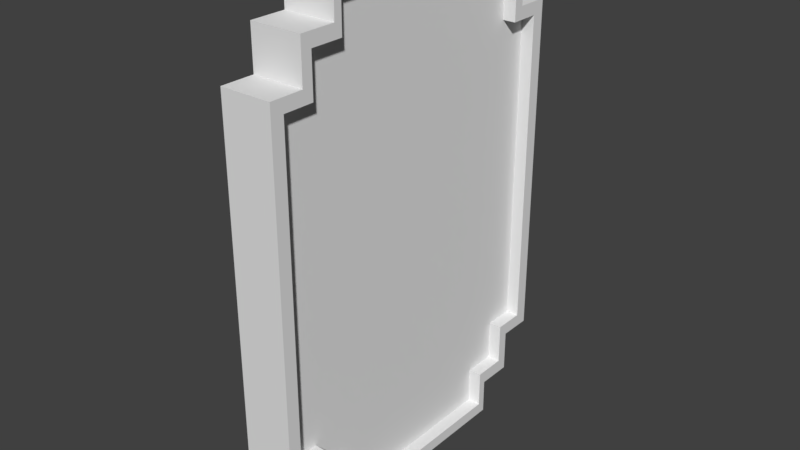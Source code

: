 # Source: coin.blend  (saved by Blender 2.79.0; exported with 4.5.12 LTS)
import bpy
from mathutils import Matrix  # noqa: F401  (used for matrix-valued properties, if any)

bpy.ops.wm.read_factory_settings(use_empty=True)
scene = bpy.context.scene
scene.name = 'Scene'

# ---- collections
col_collection_1 = bpy.data.collections.new('Collection 1'); scene.collection.children.link(col_collection_1)

# ---- materials (node trees are filled in below, after node groups)
mat_material = bpy.data.materials.new('Material')
mat_material.alpha_threshold = 0.0
mat_material.use_transparent_shadow = False
mat_material.roughness = 0.5
mat_material.line_color = (0.0, 0.0, 0.0, 1.0)

# ---- material node trees

# ---- world
world_world = bpy.data.worlds.new('World'); scene.world = world_world
world_world.color = (0.05088, 0.05088, 0.05088)
world_world.use_sun_shadow = False
world_world.sun_shadow_jitter_overblur = 0.0
world_world.cycles.sampling_method = 'MANUAL'

# ---- meshes
me_cube = bpy.data.meshes.new('Cube')
me_cube.from_pydata([(0.01195, 1.0, -1.0), (0.01195, -1.0, -1.0), (0.1472, -0.6057, -1.441), (0.1472, 0.6057, -1.441), (0.01195, 1.0, 1.0), (0.01195, -1.0, 1.0), (0.1472, -0.6057, 1.441), (0.1472, 0.6057, 1.441), (0.1472, -0.5604, -1.375), (0.1472, 0.9252, -0.9252), (0.1472, 0.6057, -1.24), (0.1472, 0.6057, 1.24), (0.1472, 0.5604, -1.163), (0.1472, -0.9252, -0.9252), (0.1472, 0.8091, 1.24), (0.1472, 0.8091, -1.24), (0.01195, 0.8091, 1.0), (0.01195, -0.8091, 1.0), (0.1472, -0.8091, -1.24), (0.1472, -0.6057, -1.24), (0.01195, 0.8091, -1.0), (0.01195, -0.8091, -1.0), (0.1472, -0.8091, 1.24), (0.1472, -0.6057, 1.24), (0.01195, 0.8091, 1.24), (0.01195, -0.8091, 1.24), (0.1472, 0.8091, -1.0), (0.1472, 0.8091, 1.0), (0.01195, 0.8091, -1.24), (0.01195, -0.8091, -1.24), (0.1472, 1.0, 1.0), (0.1472, 1.0, -1.0), (0.01195, 0.6057, 1.24), (0.01195, -0.6057, 1.24), (0.1472, -1.0, 1.0), (0.1472, -0.8091, 1.0), (0.01195, 0.6057, -1.24), (0.01195, -0.6057, -1.24), (0.1472, -1.0, -1.0), (0.1472, -0.8091, -1.0), (0.01195, 0.6057, 1.441), (0.01195, -0.6057, 1.441), (0.1472, -0.9252, 0.9252), (0.1472, 0.9252, 0.9252), (0.01195, 0.6057, -1.441), (0.01195, -0.6057, -1.441), (0.1472, 0.5604, -1.375), (0.1472, -0.5604, -1.163), (0.1472, -0.5604, 1.375), (0.1472, -0.5604, 1.163), (0.1472, 0.5604, 1.163), (0.1472, 0.5604, 1.375), (0.1472, 0.7486, -1.163), (0.1472, 0.7486, 1.163), (0.1472, 0.7486, 0.9252), (0.1472, -0.7486, 0.9252), (0.1472, -0.7486, 1.163), (0.1472, 0.7486, -0.9252), (0.1472, -0.7486, -0.9252), (0.1472, -0.7486, -1.163), (0.07277, 0.5604, 1.163), (0.07277, 0.5604, 1.375), (0.07277, -0.7486, 0.9252), (0.07277, -0.7486, 1.163), (0.07277, -0.5604, -1.375), (0.07277, -0.5604, -1.163), (0.07277, 0.9252, -0.9252), (0.07277, 0.9252, 0.9252), (0.07277, 0.7486, -1.163), (0.07277, 0.5604, -1.163), (0.07277, -0.5604, 1.375), (0.07277, -0.5604, 1.163), (0.07277, -0.9252, -0.9252), (0.07277, -0.9252, 0.9252), (0.07277, 0.5604, -1.375), (0.07277, 0.7486, 0.9252), (0.07277, 0.7486, 1.163), (0.07277, -0.7486, -0.9252), (0.07277, -0.7486, -1.163), (0.07277, 0.7486, -0.9252)], [], [(23, 22, 56, 49), (45, 44, 3, 2), (17, 5, 34, 35), (16, 24, 14, 27), (41, 33, 23, 6), (14, 11, 50, 53), (32, 40, 7, 11), (18, 19, 47, 59), (36, 28, 15, 10), (29, 37, 19, 18), (37, 45, 2, 19), (40, 41, 6, 7), (4, 16, 27, 30), (25, 17, 35, 22), (57, 9, 66, 79), (1, 21, 39, 38), (28, 20, 26, 15), (20, 0, 31, 26), (24, 32, 11, 14), (5, 1, 38, 34), (21, 29, 18, 39), (33, 25, 22, 23), (44, 36, 10, 3), (0, 4, 30, 31), (11, 7, 51, 50), (31, 30, 43, 9), (27, 14, 53, 54), (26, 31, 9, 57), (19, 2, 8, 47), (2, 3, 46, 8), (22, 35, 55, 56), (35, 34, 42, 55), (7, 6, 48, 51), (30, 27, 54, 43), (3, 10, 12, 46), (15, 26, 57, 52), (6, 23, 49, 48), (39, 18, 59, 58), (34, 38, 13, 42), (38, 39, 58, 13), (10, 15, 52, 12), (66, 67, 75, 76, 60, 61, 70, 71, 63, 62, 73, 72, 77, 78, 65, 64, 74, 69, 68, 79), (48, 49, 71, 70), (47, 8, 64, 65), (53, 50, 60, 76), (43, 54, 75, 67), (54, 53, 76, 75), (9, 43, 67, 66), (8, 46, 74, 64), (55, 42, 73, 62), (58, 59, 78, 77), (13, 58, 77, 72), (50, 51, 61, 60), (42, 13, 72, 73), (56, 55, 62, 63), (59, 47, 65, 78), (12, 52, 68, 69), (46, 12, 69, 74), (49, 56, 63, 71), (51, 48, 70, 61), (52, 57, 79, 68)])
me_cube.materials.append(mat_material)
me_cube.use_remesh_preserve_volume = False
me_cube.use_remesh_preserve_attributes = False
me_cube.use_mirror_vertex_groups = False
me_cube.update()

# ---- objects
ob_cube = bpy.data.objects.new('Cube', me_cube)

# ---- transforms, parenting, visibility, modifiers, constraints
ob_cube.location = (0.0, 0.0, 0.0)
ob_cube.scale = (0.1096, 0.1096, 0.1096)
ob_cube.lock_rotations_4d = False
ob_cube.empty_display_type = 'ARROWS'
ob_cube.lineart.crease_threshold = 0.0
_m = ob_cube.modifiers.new('Mirror', 'MIRROR')
_m.merge_threshold = 0.033

# ---- collection membership
col_collection_1.objects.link(ob_cube)

# ---- scene / render settings (as saved in the file)
scene.frame_start = 1; scene.frame_end = 250; scene.frame_set(1)
scene.render.engine = 'BLENDER_EEVEE_NEXT'
scene.render.resolution_percentage = 50
scene.render.dither_intensity = 0.0
scene.cycles.use_denoising = False
scene.cycles.samples = 128
scene.cycles.sampling_pattern = 'TABULATED_SOBOL'
scene.cycles.use_adaptive_sampling = False
scene.cycles.use_light_tree = False
scene.cycles.blur_glossy = 0.0
scene.cycles.sample_clamp_indirect = 0.0
scene.view_settings.view_transform = 'Standard'
bpy.context.view_layer.update()

# ---- added for rendering (the .blend has no active camera and no usable light): camera, sun
cam_auto = bpy.data.cameras.new('AutoCamera')
cam_auto.lens = 50.0
cam_auto.sensor_width = 36.0
cam_auto.clip_end = 1000.0
ob_auto_camera = bpy.data.objects.new('AutoCamera', cam_auto)
scene.collection.objects.link(ob_auto_camera)
ob_auto_camera.location = (0.356982, -0.428378, 0.285586)
ob_auto_camera.rotation_euler = (1.09748, -7.21219e-08, 0.694738)
scene.camera = ob_auto_camera
light_auto_sun = bpy.data.lights.new('AutoSun', 'SUN')
light_auto_sun.energy = 3.0
light_auto_sun.angle = 0.0523599
ob_auto_sun = bpy.data.objects.new('AutoSun', light_auto_sun)
scene.collection.objects.link(ob_auto_sun)
ob_auto_sun.rotation_euler = (0.872665, 0.174533, 0.523599)
bpy.context.view_layer.update()
